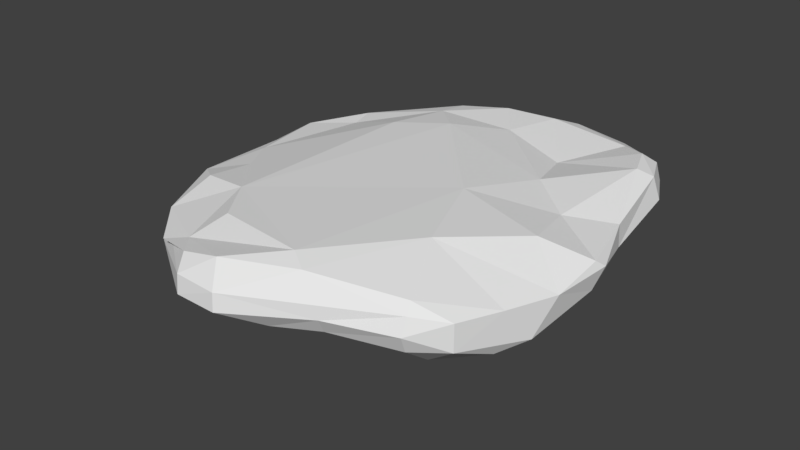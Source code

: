 # Source: DesertHomePlanetoid.blend  (saved by Blender 2.79.0; exported with 4.5.12 LTS)
import bpy
from mathutils import Matrix  # noqa: F401  (used for matrix-valued properties, if any)

bpy.ops.wm.read_factory_settings(use_empty=True)
scene = bpy.context.scene
scene.name = 'Scene'

# ---- collections
col_collection_1 = bpy.data.collections.new('Collection 1'); scene.collection.children.link(col_collection_1)

# ---- materials (node trees are filled in below, after node groups)
mat_lowpolycolorstexture = bpy.data.materials.new('LowPolyColorsTexture')
mat_lowpolycolorstexture.alpha_threshold = 0.0
mat_lowpolycolorstexture.use_transparent_shadow = False
mat_lowpolycolorstexture.roughness = 0.5

# ---- material node trees

# ---- world
world_world = bpy.data.worlds.new('World'); scene.world = world_world
world_world.color = (0.05088, 0.05088, 0.05088)
world_world.use_sun_shadow = False
world_world.sun_shadow_jitter_overblur = 0.0
world_world.cycles.sampling_method = 'MANUAL'

# ---- meshes
me_cube_001 = bpy.data.meshes.new('Cube.001')
me_cube_001.from_pydata([(-7.438, 2.985, 1.446), (-4.926, -6.768, 0.145), (4.455, 8.18, 2.043), (-2.719, -7.611, 1.908), (-1.669, -7.53, -0.1546), (1.418, -8.119, 0.3973), (3.081, -7.392, 0.5044), (5.509, -6.443, 0.3056), (6.714, -5.639, 0.3668), (1.497, 7.777, 2.444), (-1.956, 7.335, 0.6315), (0.4145, 8.508, 1.264), (2.158, 8.685, 1.372), (0.1838, -9.263, 0.9328), (-1.45, -9.274, 0.9782), (-5.349, -4.321, 2.218), (-5.469, -2.244, 1.916), (-5.18, 1.606, -1.102), (-5.014, -3.794, -1.092), (6.705, 4.968, 2.733), (8.319, -0.3894, 1.859), (8.158, -2.21, 1.379), (7.269, -0.1642, -0.3338), (-8.023, 0.8655, 0.233), (8.492, -0.03157, 1.579), (-7.455, 1.005, 1.305), (7.276, 5.196, 2.51), (3.389, 5.053, 1.988), (4.097, 2.767, 2.329), (-1.26, 4.509, 2.537), (4.214, -2.122, -0.9521), (5.184, -0.4135, -1.356), (4.417, 1.129, -0.956), (-2.287, -1.269, -1.274), (7.071, -4.043, -0.3146), (4.545, 8.15, 0.2507), (-7.985, 3.899, -0.02294), (5.012, 7.186, 2.408), (2.311, 8.275, 2.271), (-3.405, -7.758, 1.546), (7.392, -4.022, 1.36), (5.47, -6.179, 1.991), (-6.069, 5.106, 1.597), (2.487, 8.484, 0.5398), (0.9785, 8.08, 0.7755), (-2.178, 7.945, 1.449), (-3.445, 7.234, 0.3947), (-6.478, 5.701, 0.2224), (6.719, -5.638, 1.409), (5.602, -6.479, 1.608), (0.1438, -9.189, 1.594), (-2.728, 7.318, 2.098), (-0.7606, 7.802, 2.325), (2.308, -7.45, 2.428), (-1.847, -8.554, 2.093), (-1.517, -9.154, 1.646), (-5.419, 6.33, 1.176), (2.734, 6.978, -0.1032), (-3.426, 4.432, -0.9402), (-6.687, -0.3903, 1.625), (-5.649, -1.602, -0.7788), (6.202, 6.253, 2.747), (6.211, 6.606, 0.6826), (-6.116, -5.151, -0.01275), (-6.515, -3.487, 1.842), (6.656, 6.583, 2.41), (4.316, -3.71, 2.697), (0.4723, 6.127, 2.206), (1.553, -6.988, 2.653), (-5.848, 4.079, 1.528), (5.434, -5.239, -0.6159), (4.949, 2.629, -0.04612), (4.549, 3.519, -0.735), (3.616, 5.641, -0.9599), (1.915, 2.196, -1.728), (0.008503, 5.179, -1.466), (1.882, -4.556, -1.061), (0.1239, -2.993, -1.726), (-1.455, 3.465, -1.367), (-1.187, -4.626, -0.9671), (-3.129, 2.882, -1.566), (-3.376, 0.2149, -1.452), (0.9381, 1.378, -1.896), (1.122, 6.742, -0.5218), (2.219, 3.742, -1.421), (3.245, 2.796, -0.9511), (4.72, 6.708, -0.004959), (4.392, 4.506, -1.016), (6.236, 3.463, -0.1871), (-3.507, -4.512, 2.375), (2.901, -0.1455, 2.67), (6.526, -1.065, 2.42), (-8.122, 1.985, 0.7094), (-7.441, -2.356, 1.125), (-5.381, -6.168, 1.631), (-7.429, -2.387, 0.6182), (-7.387, -0.1169, -0.1856), (7.532, 5.282, 1.647), (7.736, 2.162, 1.081), (8.22, -0.3182, 0.7056), (7.772, -3.027, 0.007311), (7.684, 2.188, 1.934), (-2.789, -3.456, -1.549), (-4.347, -1.63, -1.437), (-3.287, 3.509, 2.388), (6.771, 6.751, 1.675), (-6.258, -5.328, 0.6512), (-7.72, 4.276, 0.6874), (5.977, 1.217, 2.11), (-2.166, -6.365, 2.486), (6.469, -1.656, -0.7186), (6.31, 0.3552, -1.155), (3.781, -0.201, -1.398), (-0.9267, 6.122, -1.275), (-0.07229, -1.269, -1.813), (-1.365, 0.7441, -1.752), (-2.387, 5.659, -0.9075), (3.041, -5.293, -0.8363), (-4.819, -7.051, 0.874), (-2.793, 6.02, 2.236), (3.17, -7.723, 1.102), (5.588, -6.746, 0.9831), (-0.3428, -8.493, 2.391), (-3.871, -7.781, 1.541), (-7.557, 3.693, -0.4406), (-4.134, -6.781, -0.2991), (4.402, 8.439, 1.115), (-3.539, -4.864, -0.8839)], [], [(2, 38, 37), (0, 42, 107), (39, 54, 123), (52, 119, 67), (49, 53, 50), (117, 6, 76), (5, 79, 76), (115, 80, 78), (114, 33, 115), (77, 102, 114), (76, 77, 30), (73, 84, 75), (86, 73, 57), (110, 31, 111), (27, 67, 28), (97, 26, 98), (58, 17, 124), (127, 102, 77), (47, 58, 124), (104, 59, 16), (89, 16, 15), (89, 15, 94), (89, 3, 109), (22, 99, 100), (98, 99, 22), (105, 62, 35), (2, 105, 126), (127, 63, 18), (125, 63, 127), (19, 101, 26), (95, 106, 93), (93, 64, 25), (23, 92, 36), (27, 28, 19), (37, 27, 61), (101, 19, 108), (108, 91, 20), (21, 66, 40), (28, 29, 90), (28, 90, 108), (28, 67, 29), (90, 68, 66), (66, 53, 41), (29, 89, 90), (109, 3, 68), (100, 34, 110), (111, 71, 88), (35, 86, 43), (30, 112, 31), (31, 112, 32), (32, 74, 85), (77, 114, 82), (78, 80, 58), (78, 58, 75), (102, 103, 33), (118, 39, 94), (33, 81, 115), (45, 52, 11), (11, 38, 12), (49, 41, 53), (14, 118, 1), (9, 67, 27), (44, 12, 43), (45, 10, 46), (13, 14, 4), (66, 68, 53), (41, 48, 40), (52, 9, 38), (94, 123, 3), (39, 123, 94), (36, 124, 96), (43, 126, 35), (47, 107, 56), (69, 42, 0), (126, 12, 2), (125, 14, 1), (68, 122, 53), (9, 52, 67), (119, 51, 42), (119, 52, 51), (122, 50, 53), (45, 51, 52), (34, 8, 70), (79, 13, 4), (77, 79, 127), (76, 79, 77), (72, 88, 71), (66, 91, 90), (111, 32, 71), (110, 34, 30), (29, 104, 89), (108, 19, 28), (64, 59, 25), (92, 0, 107), (64, 16, 59), (96, 95, 23), (96, 23, 36), (60, 103, 18), (89, 94, 3), (69, 0, 59), (18, 103, 102), (16, 89, 104), (102, 127, 18), (103, 60, 96), (81, 103, 17), (15, 16, 64), (104, 69, 59), (98, 26, 101), (105, 2, 65), (35, 126, 105), (60, 95, 96), (63, 95, 18), (94, 15, 64), (106, 94, 64), (25, 92, 93), (93, 106, 64), (95, 63, 106), (92, 25, 0), (25, 59, 0), (36, 92, 107), (101, 108, 20), (24, 20, 21), (24, 101, 20), (19, 61, 27), (91, 108, 90), (41, 40, 66), (32, 111, 31), (90, 89, 68), (55, 54, 39, 118), (68, 89, 109), (110, 30, 31), (22, 100, 110), (72, 87, 88), (22, 110, 111), (98, 111, 88), (97, 88, 87), (73, 86, 62), (57, 43, 86), (62, 97, 87), (35, 62, 86), (71, 32, 85), (84, 85, 74), (85, 72, 71), (83, 73, 75), (73, 87, 84), (83, 57, 73), (84, 74, 82), (112, 77, 82), (30, 77, 112), (112, 82, 74), (84, 82, 115), (84, 78, 75), (83, 75, 113), (46, 116, 58), (114, 102, 33), (82, 114, 115), (84, 115, 78), (115, 81, 17), (33, 103, 81), (115, 17, 80), (46, 58, 47), (80, 17, 58), (5, 13, 79), (76, 6, 5), (8, 7, 70), (34, 70, 30), (11, 52, 38), (27, 37, 9), (14, 55, 118), (69, 119, 42), (104, 119, 69), (29, 119, 104), (67, 119, 29), (44, 11, 12), (46, 47, 56), (124, 36, 47), (121, 49, 120), (7, 8, 121), (100, 8, 34), (56, 42, 51), (56, 107, 42), (3, 123, 54), (37, 38, 9), (125, 4, 14), (126, 43, 12), (100, 21, 40), (47, 36, 107), (61, 19, 26, 65), (56, 51, 45), (74, 32, 112), (73, 62, 87), (106, 118, 94), (26, 97, 105, 65), (98, 101, 24, 99), (99, 24, 21, 100), (37, 61, 65, 2), (97, 62, 105), (96, 17, 103), (60, 18, 95), (63, 125, 1), (1, 118, 106, 63), (93, 92, 23, 95), (21, 20, 91, 66), (87, 72, 85, 84), (111, 98, 22), (88, 97, 98), (57, 83, 44, 43), (83, 113, 45, 44), (10, 45, 113), (10, 113, 116, 46), (75, 58, 116, 113), (30, 70, 117, 76), (7, 6, 117, 70), (55, 50, 122, 54), (2, 12, 38), (14, 13, 50, 55), (120, 13, 5, 6), (11, 44, 45), (45, 46, 56), (120, 49, 50, 13), (121, 120, 6, 7), (48, 49, 121, 8), (40, 48, 8, 100), (3, 54, 122, 68), (4, 125, 127, 79), (41, 49, 48), (17, 96, 124)])
_uv = me_cube_001.uv_layers.new(name='UVMap')
_uv.uv.foreach_set('vector', [0.1783, 0.2836, 0.2283, 0.2836, 0.2283, 0.3336, 0.1783, 0.2836, 0.2283, 0.2836, 0.2283, 0.3336, 0.1783, 0.2836, 0.2283, 0.2836, 0.2283, 0.3336, 0.1783, 0.2836, 0.2283, 0.2836, 0.2283, 0.3336, 0.1783, 0.2836, 0.2283, 0.2836, 0.2283, 0.3336, 0.1783, 0.2836, 0.2283, 0.2836, 0.2283, 0.3336, 0.1783, 0.2836, 0.2283, 0.2836, 0.2283, 0.3336, 0.1783, 0.2836, 0.2283, 0.2836, 0.2283, 0.3336, 0.1783, 0.2836, 0.2283, 0.2836, 0.2283, 0.3336, 0.1783, 0.2836, 0.2283, 0.2836, 0.2283, 0.3336, 0.1783, 0.2836, 0.2283, 0.2836, 0.2283, 0.3336, 0.1783, 0.2836, 0.2283, 0.2836, 0.2283, 0.3336, 0.1783, 0.2836, 0.2283, 0.2836, 0.2283, 0.3336, 0.1783, 0.2836, 0.2283, 0.2836, 0.2283, 0.3336, 0.1783, 0.2836, 0.2283, 0.2836, 0.2283, 0.3336, 0.1783, 0.2836, 0.2283, 0.2836, 0.2283, 0.3336, 0.1783, 0.2836, 0.2283, 0.2836, 0.2283, 0.3336, 0.1783, 0.2836, 0.2283, 0.2836, 0.2283, 0.3336, 0.1783, 0.2836, 0.2283, 0.2836, 0.2283, 0.3336, 0.1783, 0.2836, 0.2283, 0.2836, 0.2283, 0.3336, 0.1783, 0.2836, 0.2283, 0.2836, 0.2283, 0.3336, 0.1783, 0.2836, 0.2283, 0.2836, 0.2283, 0.3336, 0.1783, 0.2836, 0.2283, 0.2836, 0.2283, 0.3336, 0.1783, 0.2836, 0.2283, 0.2836, 0.2283, 0.3336, 0.1783, 0.2836, 0.2283, 0.2836, 0.2283, 0.3336, 0.1783, 0.2836, 0.2283, 0.2836, 0.2283, 0.3336, 0.1783, 0.2836, 0.2283, 0.2836, 0.2283, 0.3336, 0.1783, 0.2836, 0.2283, 0.2836, 0.2283, 0.3336, 0.1783, 0.2836, 0.2283, 0.2836, 0.2283, 0.3336, 0.1783, 0.2836, 0.2283, 0.2836, 0.2283, 0.3336, 0.1783, 0.2836, 0.2283, 0.2836, 0.2283, 0.3336, 0.1783, 0.2836, 0.2283, 0.2836, 0.2283, 0.3336, 0.1783, 0.2836, 0.2283, 0.2836, 0.2283, 0.3336, 0.1783, 0.2836, 0.2283, 0.2836, 0.2283, 0.3336, 0.1783, 0.2836, 0.2283, 0.2836, 0.2283, 0.3336, 0.1783, 0.2836, 0.2283, 0.2836, 0.2283, 0.3336, 0.1783, 0.2836, 0.2283, 0.2836, 0.2283, 0.3336, 0.1783, 0.2836, 0.2283, 0.2836, 0.2283, 0.3336, 0.1783, 0.2836, 0.2283, 0.2836, 0.2283, 0.3336, 0.1783, 0.2836, 0.2283, 0.2836, 0.2283, 0.3336, 0.1783, 0.2836, 0.2283, 0.2836, 0.2283, 0.3336, 0.1783, 0.2836, 0.2283, 0.2836, 0.2283, 0.3336, 0.1783, 0.2836, 0.2283, 0.2836, 0.2283, 0.3336, 0.1783, 0.2836, 0.2283, 0.2836, 0.2283, 0.3336, 0.1783, 0.2836, 0.2283, 0.2836, 0.2283, 0.3336, 0.1783, 0.2836, 0.2283, 0.2836, 0.2283, 0.3336, 0.1783, 0.2836, 0.2283, 0.2836, 0.2283, 0.3336, 0.1783, 0.2836, 0.2283, 0.2836, 0.2283, 0.3336, 0.1783, 0.2836, 0.2283, 0.2836, 0.2283, 0.3336, 0.1783, 0.2836, 0.2283, 0.2836, 0.2283, 0.3336, 0.1783, 0.2836, 0.2283, 0.2836, 0.2283, 0.3336, 0.1783, 0.2836, 0.2283, 0.2836, 0.2283, 0.3336, 0.1783, 0.2836, 0.2283, 0.2836, 0.2283, 0.3336, 0.1783, 0.2836, 0.2283, 0.2836, 0.2283, 0.3336, 0.1783, 0.2836, 0.2283, 0.2836, 0.2283, 0.3336, 0.1783, 0.2836, 0.2283, 0.2836, 0.2283, 0.3336, 0.1783, 0.2836, 0.2283, 0.2836, 0.2283, 0.3336, 0.1783, 0.2836, 0.2283, 0.2836, 0.2283, 0.3336, 0.1783, 0.2836, 0.2283, 0.2836, 0.2283, 0.3336, 0.1783, 0.2836, 0.2283, 0.2836, 0.2283, 0.3336, 0.1783, 0.2836, 0.2283, 0.2836, 0.2283, 0.3336, 0.1783, 0.2836, 0.2283, 0.2836, 0.2283, 0.3336, 0.1783, 0.2836, 0.2283, 0.2836, 0.2283, 0.3336, 0.1783, 0.2836, 0.2283, 0.2836, 0.2283, 0.3336, 0.1783, 0.2836, 0.2283, 0.2836, 0.2283, 0.3336, 0.1783, 0.2836, 0.2283, 0.2836, 0.2283, 0.3336, 0.1783, 0.2836, 0.2283, 0.2836, 0.2283, 0.3336, 0.1783, 0.2836, 0.2283, 0.2836, 0.2283, 0.3336, 0.1783, 0.2836, 0.2283, 0.2836, 0.2283, 0.3336, 0.1783, 0.2836, 0.2283, 0.2836, 0.2283, 0.3336, 0.1783, 0.2836, 0.2283, 0.2836, 0.2283, 0.3336, 0.1783, 0.2836, 0.2283, 0.2836, 0.2283, 0.3336, 0.1783, 0.2836, 0.2283, 0.2836, 0.2283, 0.3336, 0.1783, 0.2836, 0.2283, 0.2836, 0.2283, 0.3336, 0.1783, 0.2836, 0.2283, 0.2836, 0.2283, 0.3336, 0.1783, 0.2836, 0.2283, 0.2836, 0.2283, 0.3336, 0.1783, 0.2836, 0.2283, 0.2836, 0.2283, 0.3336, 0.1783, 0.2836, 0.2283, 0.2836, 0.2283, 0.3336, 0.1783, 0.2836, 0.2283, 0.2836, 0.2283, 0.3336, 0.1783, 0.2836, 0.2283, 0.2836, 0.2283, 0.3336, 0.1783, 0.2836, 0.2283, 0.2836, 0.2283, 0.3336, 0.1783, 0.2836, 0.2283, 0.2836, 0.2283, 0.3336, 0.1783, 0.2836, 0.2283, 0.2836, 0.2283, 0.3336, 0.1783, 0.2836, 0.2283, 0.2836, 0.2283, 0.3336, 0.1783, 0.2836, 0.2283, 0.2836, 0.2283, 0.3336, 0.1783, 0.2836, 0.2283, 0.2836, 0.2283, 0.3336, 0.1783, 0.2836, 0.2283, 0.2836, 0.2283, 0.3336, 0.1783, 0.2836, 0.2283, 0.2836, 0.2283, 0.3336, 0.1783, 0.2836, 0.2283, 0.2836, 0.2283, 0.3336, 0.1783, 0.2836, 0.2283, 0.2836, 0.2283, 0.3336, 0.1783, 0.2836, 0.2283, 0.2836, 0.2283, 0.3336, 0.1783, 0.2836, 0.2283, 0.2836, 0.2283, 0.3336, 0.1783, 0.2836, 0.2283, 0.2836, 0.2283, 0.3336, 0.1783, 0.2836, 0.2283, 0.2836, 0.2283, 0.3336, 0.1783, 0.2836, 0.2283, 0.2836, 0.2283, 0.3336, 0.1783, 0.2836, 0.2283, 0.2836, 0.2283, 0.3336, 0.1783, 0.2836, 0.2283, 0.2836, 0.2283, 0.3336, 0.1783, 0.2836, 0.2283, 0.2836, 0.2283, 0.3336, 0.1783, 0.2836, 0.2283, 0.2836, 0.2283, 0.3336, 0.1783, 0.2836, 0.2283, 0.2836, 0.2283, 0.3336, 0.1783, 0.2836, 0.2283, 0.2836, 0.2283, 0.3336, 0.1783, 0.2836, 0.2283, 0.2836, 0.2283, 0.3336, 0.1783, 0.2836, 0.2283, 0.2836, 0.2283, 0.3336, 0.1783, 0.2836, 0.2283, 0.2836, 0.2283, 0.3336, 0.1783, 0.2836, 0.2283, 0.2836, 0.2283, 0.3336, 0.1783, 0.2836, 0.2283, 0.2836, 0.2283, 0.3336, 0.1783, 0.2836, 0.2283, 0.2836, 0.2283, 0.3336, 0.1783, 0.2836, 0.2283, 0.2836, 0.2283, 0.3336, 0.1783, 0.2836, 0.2283, 0.2836, 0.2283, 0.3336, 0.1783, 0.2836, 0.2283, 0.2836, 0.2283, 0.3336, 0.1783, 0.2836, 0.2283, 0.2836, 0.2283, 0.3336, 0.1783, 0.2836, 0.2283, 0.2836, 0.2283, 0.3336, 0.1783, 0.2836, 0.2283, 0.2836, 0.2283, 0.3336, 0.1783, 0.2836, 0.2283, 0.2836, 0.2283, 0.3336, 0.1783, 0.2836, 0.2283, 0.2836, 0.2283, 0.3336, 0.1783, 0.2836, 0.2283, 0.2836, 0.2283, 0.3336, 0.1783, 0.2836, 0.2283, 0.2836, 0.2283, 0.3336, 0.1783, 0.2836, 0.2283, 0.2836, 0.2283, 0.3336, 0.1783, 0.2836, 0.2283, 0.2836, 0.2283, 0.3336, 0.1783, 0.2836, 0.2283, 0.2836, 0.2283, 0.3336, 0.1783, 0.2836, 0.2283, 0.2836, 0.2283, 0.3336, 0.1783, 0.2836, 0.2283, 0.2836, 0.2283, 0.3336, 0.1783, 0.2836, 0.2283, 0.2836, 0.2283, 0.3336, 0.1783, 0.2836, 0.2283, 0.2836, 0.2283, 0.3336, 0.1783, 0.2836, 0.2283, 0.2836, 0.2283, 0.3336, 0.1783, 0.2836, 0.2283, 0.2836, 0.2283, 0.3336, 0.1783, 0.2836, 0.2283, 0.2836, 0.2283, 0.3336, 0.1783, 0.2836, 0.2283, 0.2836, 0.2283, 0.3336, 0.1783, 0.2836, 0.2283, 0.2836, 0.2283, 0.3336, 0.1783, 0.3336, 0.1783, 0.2836, 0.2283, 0.2836, 0.2283, 0.3336, 0.1783, 0.2836, 0.2283, 0.2836, 0.2283, 0.3336, 0.1783, 0.2836, 0.2283, 0.2836, 0.2283, 0.3336, 0.1783, 0.2836, 0.2283, 0.2836, 0.2283, 0.3336, 0.1783, 0.2836, 0.2283, 0.2836, 0.2283, 0.3336, 0.1783, 0.2836, 0.2283, 0.2836, 0.2283, 0.3336, 0.1783, 0.2836, 0.2283, 0.2836, 0.2283, 0.3336, 0.1783, 0.2836, 0.2283, 0.2836, 0.2283, 0.3336, 0.1783, 0.2836, 0.2283, 0.2836, 0.2283, 0.3336, 0.1783, 0.2836, 0.2283, 0.2836, 0.2283, 0.3336, 0.1783, 0.2836, 0.2283, 0.2836, 0.2283, 0.3336, 0.1783, 0.2836, 0.2283, 0.2836, 0.2283, 0.3336, 0.1783, 0.2836, 0.2283, 0.2836, 0.2283, 0.3336, 0.1783, 0.2836, 0.2283, 0.2836, 0.2283, 0.3336, 0.1783, 0.2836, 0.2283, 0.2836, 0.2283, 0.3336, 0.1783, 0.2836, 0.2283, 0.2836, 0.2283, 0.3336, 0.1783, 0.2836, 0.2283, 0.2836, 0.2283, 0.3336, 0.1783, 0.2836, 0.2283, 0.2836, 0.2283, 0.3336, 0.1783, 0.2836, 0.2283, 0.2836, 0.2283, 0.3336, 0.1783, 0.2836, 0.2283, 0.2836, 0.2283, 0.3336, 0.1783, 0.2836, 0.2283, 0.2836, 0.2283, 0.3336, 0.1783, 0.2836, 0.2283, 0.2836, 0.2283, 0.3336, 0.1783, 0.2836, 0.2283, 0.2836, 0.2283, 0.3336, 0.1783, 0.2836, 0.2283, 0.2836, 0.2283, 0.3336, 0.1783, 0.2836, 0.2283, 0.2836, 0.2283, 0.3336, 0.1783, 0.2836, 0.2283, 0.2836, 0.2283, 0.3336, 0.1783, 0.2836, 0.2283, 0.2836, 0.2283, 0.3336, 0.1783, 0.2836, 0.2283, 0.2836, 0.2283, 0.3336, 0.1783, 0.2836, 0.2283, 0.2836, 0.2283, 0.3336, 0.1783, 0.2836, 0.2283, 0.2836, 0.2283, 0.3336, 0.1783, 0.2836, 0.2283, 0.2836, 0.2283, 0.3336, 0.1783, 0.2836, 0.2283, 0.2836, 0.2283, 0.3336, 0.1783, 0.2836, 0.2283, 0.2836, 0.2283, 0.3336, 0.1783, 0.2836, 0.2283, 0.2836, 0.2283, 0.3336, 0.1783, 0.2836, 0.2283, 0.2836, 0.2283, 0.3336, 0.1783, 0.2836, 0.2283, 0.2836, 0.2283, 0.3336, 0.1783, 0.2836, 0.2283, 0.2836, 0.2283, 0.3336, 0.1783, 0.2836, 0.2283, 0.2836, 0.2283, 0.3336, 0.1783, 0.2836, 0.2283, 0.2836, 0.2283, 0.3336, 0.1783, 0.2836, 0.2283, 0.2836, 0.2283, 0.3336, 0.1783, 0.2836, 0.2283, 0.2836, 0.2283, 0.3336, 0.1783, 0.2836, 0.2283, 0.2836, 0.2283, 0.3336, 0.1783, 0.2836, 0.2283, 0.2836, 0.2283, 0.3336, 0.1783, 0.2836, 0.2283, 0.2836, 0.2283, 0.3336, 0.1783, 0.2836, 0.2283, 0.2836, 0.2283, 0.3336, 0.1783, 0.2836, 0.2283, 0.2836, 0.2283, 0.3336, 0.1783, 0.2836, 0.2283, 0.2836, 0.2283, 0.3336, 0.1783, 0.2836, 0.2283, 0.2836, 0.2283, 0.3336, 0.1783, 0.2836, 0.2283, 0.2836, 0.2283, 0.3336, 0.1783, 0.2836, 0.2283, 0.2836, 0.2283, 0.3336, 0.1783, 0.2836, 0.2283, 0.2836, 0.2283, 0.3336, 0.1783, 0.2836, 0.2283, 0.2836, 0.2283, 0.3336, 0.1783, 0.2836, 0.2283, 0.2836, 0.2283, 0.3336, 0.1783, 0.2836, 0.2283, 0.2836, 0.2283, 0.3336, 0.1783, 0.2836, 0.2283, 0.2836, 0.2283, 0.3336, 0.1783, 0.2836, 0.2283, 0.2836, 0.2283, 0.3336, 0.1783, 0.2836, 0.2283, 0.2836, 0.2283, 0.3336, 0.1783, 0.2836, 0.2283, 0.2836, 0.2283, 0.3336, 0.1783, 0.2836, 0.2283, 0.2836, 0.2283, 0.3336, 0.1783, 0.3336, 0.1783, 0.2836, 0.2283, 0.2836, 0.2283, 0.3336, 0.1783, 0.2836, 0.2283, 0.2836, 0.2283, 0.3336, 0.1783, 0.2836, 0.2283, 0.2836, 0.2283, 0.3336, 0.1783, 0.2836, 0.2283, 0.2836, 0.2283, 0.3336, 0.1783, 0.2836, 0.2283, 0.2836, 0.2283, 0.3336, 0.1783, 0.3336, 0.1783, 0.2836, 0.2283, 0.2836, 0.2283, 0.3336, 0.1783, 0.3336, 0.1783, 0.2836, 0.2283, 0.2836, 0.2283, 0.3336, 0.1783, 0.3336, 0.1783, 0.2836, 0.2283, 0.2836, 0.2283, 0.3336, 0.1783, 0.3336, 0.1783, 0.2836, 0.2283, 0.2836, 0.2283, 0.3336, 0.1783, 0.2836, 0.2283, 0.2836, 0.2283, 0.3336, 0.1783, 0.2836, 0.2283, 0.2836, 0.2283, 0.3336, 0.1783, 0.2836, 0.2283, 0.2836, 0.2283, 0.3336, 0.1783, 0.2836, 0.2283, 0.2836, 0.2283, 0.3336, 0.1783, 0.3336, 0.1783, 0.2836, 0.2283, 0.2836, 0.2283, 0.3336, 0.1783, 0.3336, 0.1783, 0.2836, 0.2283, 0.2836, 0.2283, 0.3336, 0.1783, 0.3336, 0.1783, 0.2836, 0.2283, 0.2836, 0.2283, 0.3336, 0.1783, 0.3336, 0.1783, 0.2836, 0.2283, 0.2836, 0.2283, 0.3336, 0.1783, 0.2836, 0.2283, 0.2836, 0.2283, 0.3336, 0.1783, 0.2836, 0.2283, 0.2836, 0.2283, 0.3336, 0.1783, 0.3336, 0.1783, 0.2836, 0.2283, 0.2836, 0.2283, 0.3336, 0.1783, 0.3336, 0.1783, 0.2836, 0.2283, 0.2836, 0.2283, 0.3336, 0.1783, 0.2836, 0.2283, 0.2836, 0.2283, 0.3336, 0.1783, 0.3336, 0.1783, 0.2836, 0.2283, 0.2836, 0.2283, 0.3336, 0.1783, 0.3336, 0.1783, 0.2836, 0.2283, 0.2836, 0.2283, 0.3336, 0.1783, 0.3336, 0.1783, 0.2836, 0.2283, 0.2836, 0.2283, 0.3336, 0.1783, 0.3336, 0.1783, 0.2836, 0.2283, 0.2836, 0.2283, 0.3336, 0.1783, 0.3336, 0.1783, 0.2836, 0.2283, 0.2836, 0.2283, 0.3336, 0.1783, 0.2836, 0.2283, 0.2836, 0.2283, 0.3336, 0.1783, 0.3336, 0.1783, 0.2836, 0.2283, 0.2836, 0.2283, 0.3336, 0.1783, 0.3336, 0.1783, 0.2836, 0.2283, 0.2836, 0.2283, 0.3336, 0.1783, 0.2836, 0.2283, 0.2836, 0.2283, 0.3336, 0.1783, 0.2836, 0.2283, 0.2836, 0.2283, 0.3336, 0.1783, 0.3336, 0.1783, 0.2836, 0.2283, 0.2836, 0.2283, 0.3336, 0.1783, 0.3336, 0.1783, 0.2836, 0.2283, 0.2836, 0.2283, 0.3336, 0.1783, 0.3336, 0.1783, 0.2836, 0.2283, 0.2836, 0.2283, 0.3336, 0.1783, 0.3336, 0.1783, 0.2836, 0.2283, 0.2836, 0.2283, 0.3336, 0.1783, 0.3336, 0.1783, 0.2836, 0.2283, 0.2836, 0.2283, 0.3336, 0.1783, 0.3336, 0.1783, 0.2836, 0.2283, 0.2836, 0.2283, 0.3336, 0.1783, 0.2836, 0.2283, 0.2836, 0.2283, 0.3336])
_ca = me_cube_001.color_attributes.new('Col', 'BYTE_COLOR', 'CORNER')
_ca.data.foreach_set('color', [1.0, 1.0, 1.0, 1.0, 1.0, 1.0, 1.0, 1.0, 1.0, 1.0, 1.0, 1.0, 1.0, 1.0, 1.0, 1.0, 1.0, 1.0, 1.0, 1.0, 1.0, 1.0, 1.0, 1.0, 1.0, 1.0, 1.0, 1.0, 1.0, 1.0, 1.0, 1.0, 1.0, 1.0, 1.0, 1.0, 1.0, 1.0, 1.0, 1.0, 1.0, 1.0, 1.0, 1.0, 1.0, 1.0, 1.0, 1.0, 1.0, 1.0, 1.0, 1.0, 1.0, 1.0, 1.0, 1.0, 1.0, 1.0, 1.0, 1.0, 1.0, 1.0, 1.0, 1.0, 1.0, 1.0, 1.0, 1.0, 1.0, 1.0, 1.0, 1.0, 1.0, 1.0, 1.0, 1.0, 1.0, 1.0, 1.0, 1.0, 1.0, 1.0, 1.0, 1.0, 1.0, 1.0, 1.0, 1.0, 1.0, 1.0, 1.0, 1.0, 1.0, 1.0, 1.0, 1.0, 1.0, 1.0, 1.0, 1.0, 1.0, 1.0, 1.0, 1.0, 1.0, 1.0, 1.0, 1.0, 1.0, 1.0, 1.0, 1.0, 1.0, 1.0, 1.0, 1.0, 1.0, 1.0, 1.0, 1.0, 1.0, 1.0, 1.0, 1.0, 1.0, 1.0, 1.0, 1.0, 1.0, 1.0, 1.0, 1.0, 1.0, 1.0, 1.0, 1.0, 1.0, 1.0, 1.0, 1.0, 1.0, 1.0, 1.0, 1.0, 1.0, 1.0, 1.0, 1.0, 1.0, 1.0, 1.0, 1.0, 1.0, 1.0, 1.0, 1.0, 1.0, 1.0, 1.0, 1.0, 1.0, 1.0, 1.0, 1.0, 1.0, 1.0, 1.0, 1.0, 1.0, 1.0, 1.0, 1.0, 1.0, 1.0, 1.0, 1.0, 1.0, 1.0, 1.0, 1.0, 1.0, 1.0, 1.0, 1.0, 1.0, 1.0, 1.0, 1.0, 1.0, 1.0, 1.0, 1.0, 1.0, 1.0, 1.0, 1.0, 1.0, 1.0, 1.0, 1.0, 1.0, 1.0, 1.0, 1.0, 1.0, 1.0, 1.0, 1.0, 1.0, 1.0, 1.0, 1.0, 1.0, 1.0, 1.0, 1.0, 1.0, 1.0, 1.0, 1.0, 1.0, 1.0, 1.0, 1.0, 1.0, 1.0, 1.0, 1.0, 1.0, 1.0, 1.0, 1.0, 1.0, 1.0, 1.0, 1.0, 1.0, 1.0, 1.0, 1.0, 1.0, 1.0, 1.0, 1.0, 1.0, 1.0, 1.0, 1.0, 1.0, 1.0, 1.0, 1.0, 1.0, 1.0, 1.0, 1.0, 1.0, 1.0, 1.0, 1.0, 1.0, 1.0, 1.0, 1.0, 1.0, 1.0, 1.0, 1.0, 1.0, 1.0, 1.0, 1.0, 1.0, 1.0, 1.0, 1.0, 1.0, 1.0, 1.0, 1.0, 1.0, 1.0, 1.0, 1.0, 1.0, 1.0, 1.0, 1.0, 1.0, 1.0, 1.0, 1.0, 1.0, 1.0, 1.0, 1.0, 1.0, 1.0, 1.0, 1.0, 1.0, 1.0, 1.0, 1.0, 1.0, 1.0, 1.0, 1.0, 1.0, 1.0, 1.0, 1.0, 1.0, 1.0, 1.0, 1.0, 1.0, 1.0, 1.0, 1.0, 1.0, 1.0, 1.0, 1.0, 1.0, 1.0, 1.0, 1.0, 1.0, 1.0, 1.0, 1.0, 1.0, 1.0, 1.0, 1.0, 1.0, 1.0, 1.0, 1.0, 1.0, 1.0, 1.0, 1.0, 1.0, 1.0, 1.0, 1.0, 1.0, 1.0, 1.0, 1.0, 1.0, 1.0, 1.0, 1.0, 1.0, 1.0, 1.0, 1.0, 1.0, 1.0, 1.0, 1.0, 1.0, 1.0, 1.0, 1.0, 1.0, 1.0, 1.0, 1.0, 1.0, 1.0, 1.0, 1.0, 1.0, 1.0, 1.0, 1.0, 1.0, 1.0, 1.0, 1.0, 1.0, 1.0, 1.0, 1.0, 1.0, 1.0, 1.0, 1.0, 1.0, 1.0, 1.0, 1.0, 1.0, 1.0, 1.0, 1.0, 1.0, 1.0, 1.0, 1.0, 1.0, 1.0, 1.0, 1.0, 1.0, 1.0, 1.0, 1.0, 1.0, 1.0, 1.0, 1.0, 1.0, 1.0, 1.0, 1.0, 1.0, 1.0, 1.0, 1.0, 1.0, 1.0, 1.0, 1.0, 1.0, 1.0, 1.0, 1.0, 1.0, 1.0, 1.0, 1.0, 1.0, 1.0, 1.0, 1.0, 1.0, 1.0, 1.0, 1.0, 1.0, 1.0, 1.0, 1.0, 1.0, 1.0, 1.0, 1.0, 1.0, 1.0, 1.0, 1.0, 1.0, 1.0, 1.0, 1.0, 1.0, 1.0, 1.0, 1.0, 1.0, 1.0, 1.0, 1.0, 1.0, 1.0, 1.0, 1.0, 1.0, 1.0, 1.0, 1.0, 1.0, 1.0, 1.0, 1.0, 1.0, 1.0, 1.0, 1.0, 1.0, 1.0, 1.0, 1.0, 1.0, 1.0, 1.0, 1.0, 1.0, 1.0, 1.0, 1.0, 1.0, 1.0, 1.0, 1.0, 1.0, 1.0, 1.0, 1.0, 1.0, 1.0, 1.0, 1.0, 1.0, 1.0, 1.0, 1.0, 1.0, 1.0, 1.0, 1.0, 1.0, 1.0, 1.0, 1.0, 1.0, 1.0, 1.0, 1.0, 1.0, 1.0, 1.0, 1.0, 1.0, 1.0, 1.0, 1.0, 1.0, 1.0, 1.0, 1.0, 1.0, 1.0, 1.0, 1.0, 1.0, 1.0, 1.0, 1.0, 1.0, 1.0, 1.0, 1.0, 1.0, 1.0, 1.0, 1.0, 1.0, 1.0, 1.0, 1.0, 1.0, 1.0, 1.0, 1.0, 1.0, 1.0, 1.0, 1.0, 1.0, 1.0, 1.0, 1.0, 1.0, 1.0, 1.0, 1.0, 1.0, 1.0, 1.0, 1.0, 1.0, 1.0, 1.0, 1.0, 1.0, 1.0, 1.0, 1.0, 1.0, 1.0, 1.0, 1.0, 1.0, 1.0, 1.0, 1.0, 1.0, 1.0, 1.0, 1.0, 1.0, 1.0, 1.0, 1.0, 1.0, 1.0, 1.0, 1.0, 1.0, 1.0, 1.0, 1.0, 1.0, 1.0, 1.0, 1.0, 1.0, 1.0, 1.0, 1.0, 1.0, 1.0, 1.0, 1.0, 1.0, 1.0, 1.0, 1.0, 1.0, 1.0, 1.0, 1.0, 1.0, 1.0, 1.0, 1.0, 1.0, 1.0, 1.0, 1.0, 1.0, 1.0, 1.0, 1.0, 1.0, 1.0, 1.0, 1.0, 1.0, 1.0, 1.0, 1.0, 1.0, 1.0, 1.0, 1.0, 1.0, 1.0, 1.0, 1.0, 1.0, 1.0, 1.0, 1.0, 1.0, 1.0, 1.0, 1.0, 1.0, 1.0, 1.0, 1.0, 1.0, 1.0, 1.0, 1.0, 1.0, 1.0, 1.0, 1.0, 1.0, 1.0, 1.0, 1.0, 1.0, 1.0, 1.0, 1.0, 1.0, 1.0, 1.0, 1.0, 1.0, 1.0, 1.0, 1.0, 1.0, 1.0, 1.0, 1.0, 1.0, 1.0, 1.0, 1.0, 1.0, 1.0, 1.0, 1.0, 1.0, 1.0, 1.0, 1.0, 1.0, 1.0, 1.0, 1.0, 1.0, 1.0, 1.0, 1.0, 1.0, 1.0, 1.0, 1.0, 1.0, 1.0, 1.0, 1.0, 1.0, 1.0, 1.0, 1.0, 1.0, 1.0, 1.0, 1.0, 1.0, 1.0, 1.0, 1.0, 1.0, 1.0, 1.0, 1.0, 1.0, 1.0, 1.0, 1.0, 1.0, 1.0, 1.0, 1.0, 1.0, 1.0, 1.0, 1.0, 1.0, 1.0, 1.0, 1.0, 1.0, 1.0, 1.0, 1.0, 1.0, 1.0, 1.0, 1.0, 1.0, 1.0, 1.0, 1.0, 1.0, 1.0, 1.0, 1.0, 1.0, 1.0, 1.0, 1.0, 1.0, 1.0, 1.0, 1.0, 1.0, 1.0, 1.0, 1.0, 1.0, 1.0, 1.0, 1.0, 1.0, 1.0, 1.0, 1.0, 1.0, 1.0, 1.0, 1.0, 1.0, 1.0, 1.0, 1.0, 1.0, 1.0, 1.0, 1.0, 1.0, 1.0, 1.0, 1.0, 1.0, 1.0, 1.0, 1.0, 1.0, 1.0, 1.0, 1.0, 1.0, 1.0, 1.0, 1.0, 1.0, 1.0, 1.0, 1.0, 1.0, 1.0, 1.0, 1.0, 1.0, 1.0, 1.0, 1.0, 1.0, 1.0, 1.0, 1.0, 1.0, 1.0, 1.0, 1.0, 1.0, 1.0, 1.0, 1.0, 1.0, 1.0, 1.0, 1.0, 1.0, 1.0, 1.0, 1.0, 1.0, 1.0, 1.0, 1.0, 1.0, 1.0, 1.0, 1.0, 1.0, 1.0, 1.0, 1.0, 1.0, 1.0, 1.0, 1.0, 1.0, 1.0, 1.0, 1.0, 1.0, 1.0, 1.0, 1.0, 1.0, 1.0, 1.0, 1.0, 1.0, 1.0, 1.0, 1.0, 1.0, 1.0, 1.0, 1.0, 1.0, 1.0, 1.0, 1.0, 1.0, 1.0, 1.0, 1.0, 1.0, 1.0, 1.0, 1.0, 1.0, 1.0, 1.0, 1.0, 1.0, 1.0, 1.0, 1.0, 1.0, 1.0, 1.0, 1.0, 1.0, 1.0, 1.0, 1.0, 1.0, 1.0, 1.0, 1.0, 1.0, 1.0, 1.0, 1.0, 1.0, 1.0, 1.0, 1.0, 1.0, 1.0, 1.0, 1.0, 1.0, 1.0, 1.0, 1.0, 1.0, 1.0, 1.0, 1.0, 1.0, 1.0, 1.0, 1.0, 1.0, 1.0, 1.0, 1.0, 1.0, 1.0, 1.0, 1.0, 1.0, 1.0, 1.0, 1.0, 1.0, 1.0, 1.0, 1.0, 1.0, 1.0, 1.0, 1.0, 1.0, 1.0, 1.0, 1.0, 1.0, 1.0, 1.0, 1.0, 1.0, 1.0, 1.0, 1.0, 1.0, 1.0, 1.0, 1.0, 1.0, 1.0, 1.0, 1.0, 1.0, 1.0, 1.0, 1.0, 1.0, 1.0, 1.0, 1.0, 1.0, 1.0, 1.0, 1.0, 1.0, 1.0, 1.0, 1.0, 1.0, 1.0, 1.0, 1.0, 1.0, 1.0, 1.0, 1.0, 1.0, 1.0, 1.0, 1.0, 1.0, 1.0, 1.0, 1.0, 1.0, 1.0, 1.0, 1.0, 1.0, 1.0, 1.0, 1.0, 1.0, 1.0, 1.0, 1.0, 1.0, 1.0, 1.0, 1.0, 1.0, 1.0, 1.0, 1.0, 1.0, 1.0, 1.0, 1.0, 1.0, 1.0, 1.0, 1.0, 1.0, 1.0, 1.0, 1.0, 1.0, 1.0, 1.0, 1.0, 1.0, 1.0, 1.0, 1.0, 1.0, 1.0, 1.0, 1.0, 1.0, 1.0, 1.0, 1.0, 1.0, 1.0, 1.0, 1.0, 1.0, 1.0, 1.0, 1.0, 1.0, 1.0, 1.0, 1.0, 1.0, 1.0, 1.0, 1.0, 1.0, 1.0, 1.0, 1.0, 1.0, 1.0, 1.0, 1.0, 1.0, 1.0, 1.0, 1.0, 1.0, 1.0, 1.0, 1.0, 1.0, 1.0, 1.0, 1.0, 1.0, 1.0, 1.0, 1.0, 1.0, 1.0, 1.0, 1.0, 1.0, 1.0, 1.0, 1.0, 1.0, 1.0, 1.0, 1.0, 1.0, 1.0, 1.0, 1.0, 1.0, 1.0, 1.0, 1.0, 1.0, 1.0, 1.0, 1.0, 1.0, 1.0, 1.0, 1.0, 1.0, 1.0, 1.0, 1.0, 1.0, 1.0, 1.0, 1.0, 1.0, 1.0, 1.0, 1.0, 1.0, 1.0, 1.0, 1.0, 1.0, 1.0, 1.0, 1.0, 1.0, 1.0, 1.0, 1.0, 1.0, 1.0, 1.0, 1.0, 1.0, 1.0, 1.0, 1.0, 1.0, 1.0, 1.0, 1.0, 1.0, 1.0, 1.0, 1.0, 1.0, 1.0, 1.0, 1.0, 1.0, 1.0, 1.0, 1.0, 1.0, 1.0, 1.0, 1.0, 1.0, 1.0, 1.0, 1.0, 1.0, 1.0, 1.0, 1.0, 1.0, 1.0, 1.0, 1.0, 1.0, 1.0, 1.0, 1.0, 1.0, 1.0, 1.0, 1.0, 1.0, 1.0, 1.0, 1.0, 1.0, 1.0, 1.0, 1.0, 1.0, 1.0, 1.0, 1.0, 1.0, 1.0, 1.0, 1.0, 1.0, 1.0, 1.0, 1.0, 1.0, 1.0, 1.0, 1.0, 1.0, 1.0, 1.0, 1.0, 1.0, 1.0, 1.0, 1.0, 1.0, 1.0, 1.0, 1.0, 1.0, 1.0, 1.0, 1.0, 1.0, 1.0, 1.0, 1.0, 1.0, 1.0, 1.0, 1.0, 1.0, 1.0, 1.0, 1.0, 1.0, 1.0, 1.0, 1.0, 1.0, 1.0, 1.0, 1.0, 1.0, 1.0, 1.0, 1.0, 1.0, 1.0, 1.0, 1.0, 1.0, 1.0, 1.0, 1.0, 1.0, 1.0, 1.0, 1.0, 1.0, 1.0, 1.0, 1.0, 1.0, 1.0, 1.0, 1.0, 1.0, 1.0, 1.0, 1.0, 1.0, 1.0, 1.0, 1.0, 1.0, 1.0, 1.0, 1.0, 1.0, 1.0, 1.0, 1.0, 1.0, 1.0, 1.0, 1.0, 1.0, 1.0, 1.0, 1.0, 1.0, 1.0, 1.0, 1.0, 1.0, 1.0, 1.0, 1.0, 1.0, 1.0, 1.0, 1.0, 1.0, 1.0, 1.0, 1.0, 1.0, 1.0, 1.0, 1.0, 1.0, 1.0, 1.0, 1.0, 1.0, 1.0, 1.0, 1.0, 1.0, 1.0, 1.0, 1.0, 1.0, 1.0, 1.0, 1.0, 1.0, 1.0, 1.0, 1.0, 1.0, 1.0, 1.0, 1.0, 1.0, 1.0, 1.0, 1.0, 1.0, 1.0, 1.0, 1.0, 1.0, 1.0, 1.0, 1.0, 1.0, 1.0, 1.0, 1.0, 1.0, 1.0, 1.0, 1.0, 1.0, 1.0, 1.0, 1.0, 1.0, 1.0, 1.0, 1.0, 1.0, 1.0, 1.0, 1.0, 1.0, 1.0, 1.0, 1.0, 1.0, 1.0, 1.0, 1.0, 1.0, 1.0, 1.0, 1.0, 1.0, 1.0, 1.0, 1.0, 1.0, 1.0, 1.0, 1.0, 1.0, 1.0, 1.0, 1.0, 1.0, 1.0, 1.0, 1.0, 1.0, 1.0, 1.0, 1.0, 1.0, 1.0, 1.0, 1.0, 1.0, 1.0, 1.0, 1.0, 1.0, 1.0, 1.0, 1.0, 1.0, 1.0, 1.0, 1.0, 1.0, 1.0, 1.0, 1.0, 1.0, 1.0, 1.0, 1.0, 1.0, 1.0, 1.0, 1.0, 1.0, 1.0, 1.0, 1.0, 1.0, 1.0, 1.0, 1.0, 1.0, 1.0, 1.0, 1.0, 1.0, 1.0, 1.0, 1.0, 1.0, 1.0, 1.0, 1.0, 1.0, 1.0, 1.0, 1.0, 1.0, 1.0, 1.0, 1.0, 1.0, 1.0, 1.0, 1.0, 1.0, 1.0, 1.0, 1.0, 1.0, 1.0, 1.0, 1.0, 1.0, 1.0, 1.0, 1.0, 1.0, 1.0, 1.0, 1.0, 1.0, 1.0, 1.0, 1.0, 1.0, 1.0, 1.0, 1.0, 1.0, 1.0, 1.0, 1.0, 1.0, 1.0, 1.0, 1.0, 1.0, 1.0, 1.0, 1.0, 1.0, 1.0, 1.0, 1.0, 1.0, 1.0, 1.0, 1.0, 1.0, 1.0, 1.0, 1.0, 1.0, 1.0, 1.0, 1.0, 1.0, 1.0, 1.0, 1.0, 1.0, 1.0, 1.0, 1.0, 1.0, 1.0, 1.0, 1.0, 1.0, 1.0, 1.0, 1.0, 1.0, 1.0, 1.0, 1.0, 1.0, 1.0, 1.0, 1.0, 1.0, 1.0, 1.0, 1.0, 1.0, 1.0, 1.0, 1.0, 1.0, 1.0, 1.0, 1.0, 1.0, 1.0, 1.0, 1.0, 1.0, 1.0, 1.0, 1.0, 1.0, 1.0, 1.0, 1.0, 1.0, 1.0, 1.0, 1.0, 1.0, 1.0, 1.0, 1.0, 1.0, 1.0, 1.0, 1.0, 1.0, 1.0, 1.0, 1.0, 1.0, 1.0, 1.0, 1.0, 1.0, 1.0, 1.0, 1.0, 1.0, 1.0, 1.0, 1.0, 1.0, 1.0, 1.0, 1.0, 1.0, 1.0, 1.0, 1.0, 1.0, 1.0, 1.0, 1.0, 1.0, 1.0, 1.0, 1.0, 1.0, 1.0, 1.0, 1.0, 1.0, 1.0, 1.0, 1.0, 1.0, 1.0, 1.0, 1.0, 1.0, 1.0, 1.0, 1.0, 1.0, 1.0, 1.0, 1.0, 1.0, 1.0, 1.0, 1.0, 1.0, 1.0, 1.0, 1.0, 1.0, 1.0, 1.0, 1.0, 1.0, 1.0, 1.0, 1.0, 1.0, 1.0, 1.0, 1.0, 1.0, 1.0, 1.0, 1.0, 1.0, 1.0, 1.0, 1.0, 1.0, 1.0, 1.0, 1.0, 1.0, 1.0, 1.0, 1.0, 1.0, 1.0, 1.0, 1.0, 1.0, 1.0, 1.0, 1.0, 1.0, 1.0, 1.0, 1.0, 1.0, 1.0, 1.0, 1.0, 1.0, 1.0, 1.0, 1.0, 1.0, 1.0, 1.0, 1.0, 1.0, 1.0, 1.0, 1.0, 1.0, 1.0, 1.0, 1.0, 1.0, 1.0, 1.0, 1.0, 1.0, 1.0, 1.0, 1.0, 1.0, 1.0, 1.0, 1.0, 1.0, 1.0, 1.0, 1.0, 1.0, 1.0, 1.0, 1.0, 1.0, 1.0, 1.0, 1.0, 1.0, 1.0, 1.0, 1.0, 1.0, 1.0, 1.0, 1.0, 1.0, 1.0, 1.0, 1.0, 1.0, 1.0, 1.0, 1.0, 1.0, 1.0, 1.0, 1.0, 1.0, 1.0, 1.0, 1.0, 1.0, 1.0, 1.0, 1.0, 1.0, 1.0, 1.0, 1.0, 1.0, 1.0, 1.0, 1.0, 1.0, 1.0, 1.0, 1.0, 1.0, 1.0, 1.0, 1.0, 1.0, 1.0, 1.0, 1.0, 1.0, 1.0, 1.0, 1.0, 1.0, 1.0, 1.0, 1.0, 1.0, 1.0, 1.0, 1.0, 1.0, 1.0, 1.0, 1.0, 1.0, 1.0, 1.0, 1.0, 1.0, 1.0, 1.0, 1.0, 1.0, 1.0, 1.0, 1.0, 1.0, 1.0, 1.0, 1.0, 1.0, 1.0, 1.0, 1.0, 1.0, 1.0, 1.0, 1.0, 1.0, 1.0, 1.0, 1.0, 1.0, 1.0, 1.0, 1.0, 1.0, 1.0, 1.0, 1.0, 1.0, 1.0, 1.0, 1.0, 1.0, 1.0, 1.0, 1.0, 1.0, 1.0, 1.0, 1.0, 1.0, 1.0, 1.0, 1.0, 1.0, 1.0, 1.0, 1.0, 1.0, 1.0, 1.0, 1.0, 1.0, 1.0, 1.0, 1.0, 1.0, 1.0, 1.0, 1.0, 1.0, 1.0, 1.0, 1.0, 1.0, 1.0, 1.0, 1.0, 1.0, 1.0, 1.0, 1.0, 1.0, 1.0, 1.0, 1.0, 1.0, 1.0, 1.0, 1.0, 1.0, 1.0, 1.0, 1.0, 1.0, 1.0, 1.0, 1.0, 1.0, 1.0, 1.0, 1.0, 1.0, 1.0, 1.0, 1.0, 1.0, 1.0, 1.0, 1.0, 1.0, 1.0, 1.0, 1.0, 1.0, 1.0, 1.0, 1.0, 1.0, 1.0, 1.0, 1.0, 1.0, 1.0, 1.0, 1.0, 1.0, 1.0, 1.0, 1.0, 1.0, 1.0, 1.0, 1.0, 1.0, 1.0, 1.0, 1.0, 1.0, 1.0, 1.0, 1.0, 1.0, 1.0, 1.0, 1.0, 1.0, 1.0, 1.0, 1.0, 1.0, 1.0, 1.0, 1.0, 1.0, 1.0, 1.0, 1.0, 1.0, 1.0, 1.0, 1.0, 1.0, 1.0, 1.0, 1.0, 1.0, 1.0, 1.0, 1.0, 1.0, 1.0, 1.0, 1.0, 1.0, 1.0, 1.0, 1.0, 1.0, 1.0, 1.0, 1.0, 1.0, 1.0, 1.0, 1.0, 1.0, 1.0, 1.0, 1.0, 1.0, 1.0, 1.0, 1.0, 1.0, 1.0, 1.0, 1.0, 1.0, 1.0, 1.0, 1.0, 1.0, 1.0, 1.0, 1.0, 1.0, 1.0, 1.0, 1.0, 1.0, 1.0, 1.0, 1.0, 1.0, 1.0, 1.0, 1.0, 1.0, 1.0, 1.0, 1.0, 1.0, 1.0, 1.0, 1.0, 1.0, 1.0, 1.0, 1.0, 1.0, 1.0, 1.0, 1.0, 1.0, 1.0, 1.0, 1.0, 1.0, 1.0, 1.0, 1.0, 1.0, 1.0, 1.0, 1.0, 1.0, 1.0, 1.0, 1.0, 1.0, 1.0, 1.0, 1.0, 1.0, 1.0, 1.0, 1.0, 1.0, 1.0, 1.0, 1.0, 1.0, 1.0, 1.0, 1.0, 1.0, 1.0, 1.0, 1.0, 1.0, 1.0, 1.0, 1.0, 1.0, 1.0, 1.0, 1.0, 1.0, 1.0, 1.0, 1.0, 1.0, 1.0, 1.0, 1.0, 1.0, 1.0, 1.0, 1.0, 1.0, 1.0, 1.0, 1.0, 1.0, 1.0, 1.0, 1.0, 1.0, 1.0, 1.0, 1.0, 1.0, 1.0, 1.0, 1.0, 1.0, 1.0, 1.0, 1.0, 1.0, 1.0, 1.0, 1.0, 1.0, 1.0, 1.0, 1.0, 1.0, 1.0, 1.0, 1.0, 1.0, 1.0, 1.0, 1.0, 1.0, 1.0, 1.0, 1.0, 1.0, 1.0, 1.0, 1.0, 1.0, 1.0, 1.0, 1.0, 1.0, 1.0, 1.0, 1.0, 1.0, 1.0, 1.0, 1.0, 1.0, 1.0, 1.0, 1.0, 1.0, 1.0, 1.0, 1.0, 1.0, 1.0, 1.0, 1.0, 1.0, 1.0, 1.0, 1.0, 1.0, 1.0, 1.0, 1.0, 1.0, 1.0, 1.0, 1.0, 1.0, 1.0, 1.0, 1.0, 1.0, 1.0, 1.0, 1.0, 1.0, 1.0, 1.0, 1.0, 1.0, 1.0, 1.0, 1.0, 1.0, 1.0, 1.0, 1.0, 1.0, 1.0, 1.0, 1.0, 1.0, 1.0, 1.0, 1.0, 1.0, 1.0, 1.0, 1.0, 1.0, 1.0, 1.0, 1.0, 1.0, 1.0, 1.0, 1.0, 1.0, 1.0, 1.0, 1.0, 1.0, 1.0, 1.0, 1.0, 1.0, 1.0, 1.0, 1.0, 1.0, 1.0, 1.0, 1.0, 1.0, 1.0, 1.0, 1.0, 1.0, 1.0, 1.0, 1.0, 1.0, 1.0, 1.0, 1.0, 1.0, 1.0, 1.0, 1.0, 1.0, 1.0, 1.0, 1.0, 1.0, 1.0, 1.0, 1.0, 1.0, 1.0, 1.0, 1.0, 1.0, 1.0, 1.0, 1.0, 1.0, 1.0, 1.0, 1.0, 1.0, 1.0, 1.0, 1.0, 1.0, 1.0, 1.0, 1.0, 1.0, 1.0, 1.0, 1.0, 1.0, 1.0, 1.0, 1.0, 1.0, 1.0, 1.0, 1.0, 1.0, 1.0, 1.0, 1.0, 1.0, 1.0, 1.0, 1.0, 1.0, 1.0, 1.0, 1.0, 1.0, 1.0, 1.0, 1.0, 1.0, 1.0, 1.0, 1.0, 1.0, 1.0, 1.0, 1.0, 1.0, 1.0, 1.0, 1.0, 1.0, 1.0, 1.0, 1.0, 1.0, 1.0, 1.0, 1.0, 1.0, 1.0, 1.0, 1.0, 1.0, 1.0, 1.0, 1.0, 1.0, 1.0, 1.0, 1.0, 1.0, 1.0, 1.0, 1.0, 1.0, 1.0, 1.0, 1.0, 1.0, 1.0, 1.0, 1.0, 1.0, 1.0, 1.0, 1.0, 1.0, 1.0, 1.0, 1.0, 1.0, 1.0, 1.0, 1.0, 1.0, 1.0, 1.0, 1.0, 1.0, 1.0, 1.0, 1.0, 1.0, 1.0, 1.0, 1.0, 1.0, 1.0, 1.0, 1.0, 1.0, 1.0, 1.0, 1.0, 1.0, 1.0, 1.0, 1.0, 1.0, 1.0, 1.0, 1.0, 1.0, 1.0, 1.0, 1.0, 1.0, 1.0, 1.0, 1.0, 1.0, 1.0, 1.0, 1.0, 1.0, 1.0, 1.0, 1.0, 1.0, 1.0, 1.0, 1.0, 1.0, 1.0, 1.0, 1.0, 1.0, 1.0, 1.0, 1.0, 1.0, 1.0, 1.0, 1.0, 1.0, 1.0, 1.0, 1.0, 1.0, 1.0, 1.0, 1.0, 1.0, 1.0, 1.0, 1.0, 1.0, 1.0, 1.0, 1.0, 1.0, 1.0, 1.0, 1.0, 1.0, 1.0, 1.0, 1.0, 1.0, 1.0, 1.0, 1.0, 1.0, 1.0, 1.0, 1.0, 1.0, 1.0, 1.0, 1.0, 1.0, 1.0, 1.0, 1.0, 1.0, 1.0, 1.0, 1.0, 1.0, 1.0, 1.0, 1.0, 1.0, 1.0, 1.0, 1.0, 1.0, 1.0, 1.0, 1.0, 1.0, 1.0, 1.0, 1.0, 1.0, 1.0, 1.0, 1.0, 1.0, 1.0, 1.0, 1.0, 1.0, 1.0, 1.0, 1.0, 1.0, 1.0, 1.0, 1.0, 1.0, 1.0, 1.0, 1.0, 1.0, 1.0, 1.0, 1.0, 1.0, 1.0, 1.0, 1.0, 1.0, 1.0, 1.0, 1.0, 1.0, 1.0, 1.0, 1.0, 1.0, 1.0, 1.0, 1.0, 1.0, 1.0, 1.0, 1.0, 1.0, 1.0, 1.0, 1.0, 1.0, 1.0, 1.0, 1.0, 1.0, 1.0, 1.0, 1.0, 1.0, 1.0, 1.0, 1.0, 1.0, 1.0, 1.0, 1.0, 1.0, 1.0, 1.0, 1.0, 1.0, 1.0, 1.0, 1.0, 1.0, 1.0, 1.0, 1.0, 1.0, 1.0, 1.0, 1.0, 1.0, 1.0, 1.0, 1.0, 1.0, 1.0, 1.0, 1.0, 1.0, 1.0, 1.0, 1.0, 1.0, 1.0, 1.0, 1.0, 1.0, 1.0, 1.0, 1.0, 1.0, 1.0, 1.0, 1.0, 1.0, 1.0, 1.0, 1.0, 1.0, 1.0, 1.0, 1.0, 1.0, 1.0, 1.0, 1.0, 1.0, 1.0, 1.0, 1.0, 1.0, 1.0, 1.0, 1.0, 1.0, 1.0, 1.0, 1.0, 1.0, 1.0, 1.0, 1.0, 1.0, 1.0, 1.0, 1.0, 1.0, 1.0, 1.0, 1.0, 1.0, 1.0, 1.0, 1.0, 1.0, 1.0, 1.0, 1.0, 1.0, 1.0, 1.0, 1.0, 1.0, 1.0, 1.0, 1.0, 1.0, 1.0, 1.0, 1.0, 1.0, 1.0, 1.0, 1.0, 1.0, 1.0, 1.0, 1.0, 1.0, 1.0, 1.0, 1.0, 1.0, 1.0, 1.0, 1.0, 1.0, 1.0, 1.0, 1.0, 1.0, 1.0, 1.0, 1.0, 1.0, 1.0, 1.0, 1.0, 1.0, 1.0, 1.0, 1.0, 1.0, 1.0, 1.0, 1.0, 1.0, 1.0, 1.0, 1.0, 1.0, 1.0, 1.0, 1.0, 1.0, 1.0, 1.0, 1.0, 1.0, 1.0, 1.0, 1.0, 1.0, 1.0, 1.0, 1.0, 1.0, 1.0, 1.0, 1.0, 1.0, 1.0, 1.0, 1.0, 1.0, 1.0, 1.0, 1.0, 1.0, 1.0, 1.0, 1.0, 1.0, 1.0, 1.0, 1.0, 1.0, 1.0, 1.0, 1.0, 1.0, 1.0, 1.0, 1.0, 1.0, 1.0, 1.0, 1.0, 1.0, 1.0, 1.0, 1.0, 1.0, 1.0, 1.0, 1.0, 1.0, 1.0, 1.0, 1.0, 1.0, 1.0, 1.0, 1.0, 1.0, 1.0, 1.0, 1.0, 1.0, 1.0, 1.0, 1.0, 1.0, 1.0, 1.0, 1.0, 1.0, 1.0, 1.0, 1.0, 1.0, 1.0, 1.0, 1.0, 1.0, 1.0, 1.0, 1.0, 1.0, 1.0, 1.0, 1.0, 1.0, 1.0, 1.0, 1.0, 1.0, 1.0, 1.0, 1.0, 1.0, 1.0, 1.0, 1.0, 1.0, 1.0, 1.0, 1.0, 1.0, 1.0, 1.0, 1.0, 1.0, 1.0, 1.0, 1.0, 1.0, 1.0, 1.0, 1.0, 1.0, 1.0, 1.0, 1.0, 1.0, 1.0, 1.0, 1.0, 1.0, 1.0, 1.0, 1.0, 1.0, 1.0, 1.0, 1.0, 1.0, 1.0, 1.0, 1.0, 1.0, 1.0, 1.0, 1.0, 1.0, 1.0, 1.0, 1.0, 1.0, 1.0, 1.0, 1.0])
me_cube_001.materials.append(mat_lowpolycolorstexture)
me_cube_001.use_remesh_preserve_volume = False
me_cube_001.use_remesh_preserve_attributes = False
me_cube_001.use_mirror_vertex_groups = False
me_cube_001.update()

# ---- objects
ob_deserthomeplanetoid = bpy.data.objects.new('DesertHomePlanetoid', me_cube_001)

# ---- transforms, parenting, visibility, modifiers, constraints
ob_deserthomeplanetoid.location = (0.0, 0.0, 0.0)
ob_deserthomeplanetoid.lineart.crease_threshold = 0.0
_vg = ob_deserthomeplanetoid.vertex_groups.new(name='Rocks')

# ---- collection membership
col_collection_1.objects.link(ob_deserthomeplanetoid)

# ---- scene / render settings (as saved in the file)
scene.frame_start = 1; scene.frame_end = 250; scene.frame_set(1)
scene.render.engine = 'BLENDER_EEVEE_NEXT'
scene.render.resolution_percentage = 50
scene.render.dither_intensity = 0.0
scene.cycles.use_denoising = False
scene.cycles.samples = 128
scene.cycles.sampling_pattern = 'TABULATED_SOBOL'
scene.cycles.use_adaptive_sampling = False
scene.cycles.use_light_tree = False
scene.cycles.blur_glossy = 0.0
scene.cycles.sample_clamp_indirect = 0.0
scene.view_settings.view_transform = 'Standard'
bpy.context.view_layer.update()

# ---- added for rendering (the .blend has no active camera and no usable light): camera, sun
cam_auto = bpy.data.cameras.new('AutoCamera')
cam_auto.lens = 50.0
cam_auto.sensor_width = 36.0
cam_auto.clip_end = 1000.0
ob_auto_camera = bpy.data.objects.new('AutoCamera', cam_auto)
scene.collection.objects.link(ob_auto_camera)
ob_auto_camera.location = (23.225, -27.9428, 18.8574)
ob_auto_camera.rotation_euler = (1.09748, -7.21219e-08, 0.694738)
scene.camera = ob_auto_camera
light_auto_sun = bpy.data.lights.new('AutoSun', 'SUN')
light_auto_sun.energy = 3.0
light_auto_sun.angle = 0.0523599
ob_auto_sun = bpy.data.objects.new('AutoSun', light_auto_sun)
scene.collection.objects.link(ob_auto_sun)
ob_auto_sun.rotation_euler = (0.872665, 0.174533, 0.523599)
bpy.context.view_layer.update()
